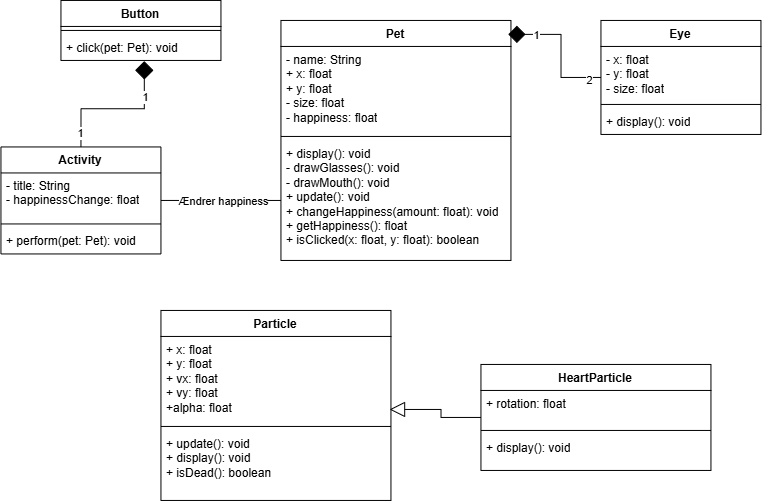

The diagram above was exported from draw.io. Its source (the exported page's mxGraphModel, read from the mxfile embedded in the PNG):
<mxGraphModel dx="911" dy="661" grid="1" gridSize="10" guides="1" tooltips="1" connect="1" arrows="1" fold="1" page="1" pageScale="1" pageWidth="827" pageHeight="1169" math="0" shadow="0">
  <root>
    <mxCell id="0" />
    <mxCell id="1" parent="0" />
    <mxCell id="1aDCs2IH92s3ljgkmhPO-1" parent="1" style="swimlane;fontStyle=1;align=center;verticalAlign=top;childLayout=stackLayout;horizontal=1;startSize=26;horizontalStack=0;resizeParent=1;resizeParentMax=0;resizeLast=0;collapsible=1;marginBottom=0;whiteSpace=wrap;html=1;" value="Pet" vertex="1">
      <mxGeometry height="240" width="230" x="290" y="220" as="geometry" />
    </mxCell>
    <mxCell id="1aDCs2IH92s3ljgkmhPO-2" parent="1aDCs2IH92s3ljgkmhPO-1" style="text;strokeColor=none;fillColor=none;align=left;verticalAlign=top;spacingLeft=4;spacingRight=4;overflow=hidden;rotatable=0;points=[[0,0.5],[1,0.5]];portConstraint=eastwest;whiteSpace=wrap;html=1;" value="- name: String&lt;div&gt;+ x: float&lt;/div&gt;&lt;div&gt;+ y: float&lt;/div&gt;&lt;div&gt;- size: float&lt;/div&gt;&lt;div&gt;- happiness: float&lt;/div&gt;" vertex="1">
      <mxGeometry height="86" width="230" y="26" as="geometry" />
    </mxCell>
    <mxCell id="1aDCs2IH92s3ljgkmhPO-3" parent="1aDCs2IH92s3ljgkmhPO-1" style="line;strokeWidth=1;fillColor=none;align=left;verticalAlign=middle;spacingTop=-1;spacingLeft=3;spacingRight=3;rotatable=0;labelPosition=right;points=[];portConstraint=eastwest;strokeColor=inherit;" value="" vertex="1">
      <mxGeometry height="8" width="230" y="112" as="geometry" />
    </mxCell>
    <mxCell id="1aDCs2IH92s3ljgkmhPO-4" parent="1aDCs2IH92s3ljgkmhPO-1" style="text;strokeColor=none;fillColor=none;align=left;verticalAlign=top;spacingLeft=4;spacingRight=4;overflow=hidden;rotatable=0;points=[[0,0.5],[1,0.5]];portConstraint=eastwest;whiteSpace=wrap;html=1;" value="+ display(): void&lt;div&gt;- drawGlasses(): void&lt;/div&gt;&lt;div&gt;- drawMouth(): void&lt;/div&gt;&lt;div&gt;+ update(): void&lt;/div&gt;&lt;div&gt;+ changeHappiness(amount: float): void&lt;/div&gt;&lt;div&gt;+ getHappiness(): float&lt;/div&gt;&lt;div&gt;+ isClicked(x: float, y: float): boolean&lt;/div&gt;" vertex="1">
      <mxGeometry height="120" width="230" y="120" as="geometry" />
    </mxCell>
    <mxCell id="1aDCs2IH92s3ljgkmhPO-5" parent="1" style="swimlane;fontStyle=1;align=center;verticalAlign=top;childLayout=stackLayout;horizontal=1;startSize=26;horizontalStack=0;resizeParent=1;resizeParentMax=0;resizeLast=0;collapsible=1;marginBottom=0;whiteSpace=wrap;html=1;" value="Eye" vertex="1">
      <mxGeometry height="114" width="160" x="610" y="220" as="geometry" />
    </mxCell>
    <mxCell id="1aDCs2IH92s3ljgkmhPO-6" parent="1aDCs2IH92s3ljgkmhPO-5" style="text;strokeColor=none;fillColor=none;align=left;verticalAlign=top;spacingLeft=4;spacingRight=4;overflow=hidden;rotatable=0;points=[[0,0.5],[1,0.5]];portConstraint=eastwest;whiteSpace=wrap;html=1;" value="- x: float&lt;div&gt;&lt;span style=&quot;background-color: transparent; color: light-dark(rgb(0, 0, 0), rgb(255, 255, 255));&quot;&gt;- y: float&lt;/span&gt;&lt;div&gt;- size: float&lt;/div&gt;&lt;/div&gt;" vertex="1">
      <mxGeometry height="54" width="160" y="26" as="geometry" />
    </mxCell>
    <mxCell id="1aDCs2IH92s3ljgkmhPO-7" parent="1aDCs2IH92s3ljgkmhPO-5" style="line;strokeWidth=1;fillColor=none;align=left;verticalAlign=middle;spacingTop=-1;spacingLeft=3;spacingRight=3;rotatable=0;labelPosition=right;points=[];portConstraint=eastwest;strokeColor=inherit;" value="" vertex="1">
      <mxGeometry height="8" width="160" y="80" as="geometry" />
    </mxCell>
    <mxCell id="1aDCs2IH92s3ljgkmhPO-8" parent="1aDCs2IH92s3ljgkmhPO-5" style="text;strokeColor=none;fillColor=none;align=left;verticalAlign=top;spacingLeft=4;spacingRight=4;overflow=hidden;rotatable=0;points=[[0,0.5],[1,0.5]];portConstraint=eastwest;whiteSpace=wrap;html=1;" value="+ display(): void" vertex="1">
      <mxGeometry height="26" width="160" y="88" as="geometry" />
    </mxCell>
    <mxCell id="1aDCs2IH92s3ljgkmhPO-9" edge="1" parent="1" source="1aDCs2IH92s3ljgkmhPO-5" style="edgeStyle=orthogonalEdgeStyle;rounded=0;orthogonalLoop=1;jettySize=auto;html=1;exitX=0;exitY=0.5;exitDx=0;exitDy=0;entryX=0.988;entryY=0.058;entryDx=0;entryDy=0;entryPerimeter=0;endArrow=diamond;endFill=1;endSize=15;" target="1aDCs2IH92s3ljgkmhPO-1">
      <mxGeometry relative="1" as="geometry" />
    </mxCell>
    <mxCell id="1aDCs2IH92s3ljgkmhPO-12" connectable="0" parent="1aDCs2IH92s3ljgkmhPO-9" style="edgeLabel;html=1;align=center;verticalAlign=middle;resizable=0;points=[];" value="1" vertex="1">
      <mxGeometry relative="1" x="0.5919" y="1" as="geometry">
        <mxPoint as="offset" />
      </mxGeometry>
    </mxCell>
    <mxCell id="1aDCs2IH92s3ljgkmhPO-13" connectable="0" parent="1aDCs2IH92s3ljgkmhPO-9" style="edgeLabel;html=1;align=center;verticalAlign=middle;resizable=0;points=[];" value="2" vertex="1">
      <mxGeometry relative="1" x="-0.8268" y="2" as="geometry">
        <mxPoint as="offset" />
      </mxGeometry>
    </mxCell>
    <mxCell id="8QSrth3v61ii7Af-NVU7-1" parent="1" style="swimlane;fontStyle=1;align=center;verticalAlign=top;childLayout=stackLayout;horizontal=1;startSize=26;horizontalStack=0;resizeParent=1;resizeParentMax=0;resizeLast=0;collapsible=1;marginBottom=0;whiteSpace=wrap;html=1;" value="Button" vertex="1">
      <mxGeometry height="60" width="160" x="70" y="200" as="geometry" />
    </mxCell>
    <mxCell id="8QSrth3v61ii7Af-NVU7-3" parent="8QSrth3v61ii7Af-NVU7-1" style="line;strokeWidth=1;fillColor=none;align=left;verticalAlign=middle;spacingTop=-1;spacingLeft=3;spacingRight=3;rotatable=0;labelPosition=right;points=[];portConstraint=eastwest;strokeColor=inherit;" value="" vertex="1">
      <mxGeometry height="8" width="160" y="26" as="geometry" />
    </mxCell>
    <mxCell id="8QSrth3v61ii7Af-NVU7-4" parent="8QSrth3v61ii7Af-NVU7-1" style="text;strokeColor=none;fillColor=none;align=left;verticalAlign=top;spacingLeft=4;spacingRight=4;overflow=hidden;rotatable=0;points=[[0,0.5],[1,0.5]];portConstraint=eastwest;whiteSpace=wrap;html=1;" value="+ click(pet: Pet): void" vertex="1">
      <mxGeometry height="26" width="160" y="34" as="geometry" />
    </mxCell>
    <mxCell id="8QSrth3v61ii7Af-NVU7-13" edge="1" parent="1" source="8QSrth3v61ii7Af-NVU7-5" style="edgeStyle=orthogonalEdgeStyle;rounded=0;orthogonalLoop=1;jettySize=auto;html=1;exitX=1;exitY=0.5;exitDx=0;exitDy=0;entryX=0;entryY=0.5;entryDx=0;entryDy=0;endArrow=none;endFill=0;" target="1aDCs2IH92s3ljgkmhPO-4">
      <mxGeometry relative="1" as="geometry" />
    </mxCell>
    <mxCell id="8QSrth3v61ii7Af-NVU7-14" connectable="0" parent="8QSrth3v61ii7Af-NVU7-13" style="edgeLabel;html=1;align=center;verticalAlign=middle;resizable=0;points=[];" value="Text" vertex="1">
      <mxGeometry relative="1" x="0.2036" y="-1" as="geometry">
        <mxPoint as="offset" />
      </mxGeometry>
    </mxCell>
    <mxCell id="8QSrth3v61ii7Af-NVU7-15" connectable="0" parent="8QSrth3v61ii7Af-NVU7-13" style="edgeLabel;html=1;align=center;verticalAlign=middle;resizable=0;points=[];" value="Ændrer happiness" vertex="1">
      <mxGeometry relative="1" x="0.2304" y="-3" as="geometry">
        <mxPoint x="-12" y="-3" as="offset" />
      </mxGeometry>
    </mxCell>
    <mxCell id="8QSrth3v61ii7Af-NVU7-5" parent="1" style="swimlane;fontStyle=1;align=center;verticalAlign=top;childLayout=stackLayout;horizontal=1;startSize=26;horizontalStack=0;resizeParent=1;resizeParentMax=0;resizeLast=0;collapsible=1;marginBottom=0;whiteSpace=wrap;html=1;" value="Activity" vertex="1">
      <mxGeometry height="107" width="160" x="10" y="346.5" as="geometry" />
    </mxCell>
    <mxCell id="8QSrth3v61ii7Af-NVU7-6" parent="8QSrth3v61ii7Af-NVU7-5" style="text;strokeColor=none;fillColor=none;align=left;verticalAlign=top;spacingLeft=4;spacingRight=4;overflow=hidden;rotatable=0;points=[[0,0.5],[1,0.5]];portConstraint=eastwest;whiteSpace=wrap;html=1;" value="- title: String&lt;div&gt;- happinessChange: float&lt;/div&gt;" vertex="1">
      <mxGeometry height="47" width="160" y="26" as="geometry" />
    </mxCell>
    <mxCell id="8QSrth3v61ii7Af-NVU7-7" parent="8QSrth3v61ii7Af-NVU7-5" style="line;strokeWidth=1;fillColor=none;align=left;verticalAlign=middle;spacingTop=-1;spacingLeft=3;spacingRight=3;rotatable=0;labelPosition=right;points=[];portConstraint=eastwest;strokeColor=inherit;" value="" vertex="1">
      <mxGeometry height="8" width="160" y="73" as="geometry" />
    </mxCell>
    <mxCell id="8QSrth3v61ii7Af-NVU7-8" parent="8QSrth3v61ii7Af-NVU7-5" style="text;strokeColor=none;fillColor=none;align=left;verticalAlign=top;spacingLeft=4;spacingRight=4;overflow=hidden;rotatable=0;points=[[0,0.5],[1,0.5]];portConstraint=eastwest;whiteSpace=wrap;html=1;" value="+ perform(pet: Pet): void" vertex="1">
      <mxGeometry height="26" width="160" y="81" as="geometry" />
    </mxCell>
    <mxCell id="8QSrth3v61ii7Af-NVU7-10" edge="1" parent="1" source="8QSrth3v61ii7Af-NVU7-5" style="edgeStyle=orthogonalEdgeStyle;rounded=0;orthogonalLoop=1;jettySize=auto;html=1;exitX=0.5;exitY=0;exitDx=0;exitDy=0;entryX=0.521;entryY=1.026;entryDx=0;entryDy=0;entryPerimeter=0;endArrow=diamond;endFill=1;endSize=16;" target="8QSrth3v61ii7Af-NVU7-4">
      <mxGeometry relative="1" as="geometry" />
    </mxCell>
    <mxCell id="8QSrth3v61ii7Af-NVU7-11" connectable="0" parent="8QSrth3v61ii7Af-NVU7-10" style="edgeLabel;html=1;align=center;verticalAlign=middle;resizable=0;points=[];" value="1" vertex="1">
      <mxGeometry relative="1" x="0.5129" y="-1" as="geometry">
        <mxPoint as="offset" />
      </mxGeometry>
    </mxCell>
    <mxCell id="8QSrth3v61ii7Af-NVU7-12" connectable="0" parent="8QSrth3v61ii7Af-NVU7-10" style="edgeLabel;html=1;align=center;verticalAlign=middle;resizable=0;points=[];" value="1" vertex="1">
      <mxGeometry relative="1" x="-0.8064" y="1" as="geometry">
        <mxPoint as="offset" />
      </mxGeometry>
    </mxCell>
    <mxCell id="iPthFLwfM9tiMPEePoVK-1" parent="1" style="swimlane;fontStyle=1;align=center;verticalAlign=top;childLayout=stackLayout;horizontal=1;startSize=26;horizontalStack=0;resizeParent=1;resizeParentMax=0;resizeLast=0;collapsible=1;marginBottom=0;whiteSpace=wrap;html=1;" value="Particle" vertex="1">
      <mxGeometry height="190" width="230" x="170" y="510" as="geometry" />
    </mxCell>
    <mxCell id="iPthFLwfM9tiMPEePoVK-2" parent="iPthFLwfM9tiMPEePoVK-1" style="text;strokeColor=none;fillColor=none;align=left;verticalAlign=top;spacingLeft=4;spacingRight=4;overflow=hidden;rotatable=0;points=[[0,0.5],[1,0.5]];portConstraint=eastwest;whiteSpace=wrap;html=1;" value="+ x: float&lt;div&gt;+ y: float&lt;/div&gt;&lt;div&gt;+ vx: float&lt;/div&gt;&lt;div&gt;+ vy: float&lt;/div&gt;&lt;div&gt;+alpha: float&lt;/div&gt;" vertex="1">
      <mxGeometry height="86" width="230" y="26" as="geometry" />
    </mxCell>
    <mxCell id="iPthFLwfM9tiMPEePoVK-3" parent="iPthFLwfM9tiMPEePoVK-1" style="line;strokeWidth=1;fillColor=none;align=left;verticalAlign=middle;spacingTop=-1;spacingLeft=3;spacingRight=3;rotatable=0;labelPosition=right;points=[];portConstraint=eastwest;strokeColor=inherit;" value="" vertex="1">
      <mxGeometry height="8" width="230" y="112" as="geometry" />
    </mxCell>
    <mxCell id="iPthFLwfM9tiMPEePoVK-4" parent="iPthFLwfM9tiMPEePoVK-1" style="text;strokeColor=none;fillColor=none;align=left;verticalAlign=top;spacingLeft=4;spacingRight=4;overflow=hidden;rotatable=0;points=[[0,0.5],[1,0.5]];portConstraint=eastwest;whiteSpace=wrap;html=1;" value="+ update(): void&lt;div&gt;+ display(): void&lt;/div&gt;&lt;div&gt;+ isDead(): boolean&lt;/div&gt;" vertex="1">
      <mxGeometry height="70" width="230" y="120" as="geometry" />
    </mxCell>
    <mxCell id="iPthFLwfM9tiMPEePoVK-5" parent="1" style="swimlane;fontStyle=1;align=center;verticalAlign=top;childLayout=stackLayout;horizontal=1;startSize=26;horizontalStack=0;resizeParent=1;resizeParentMax=0;resizeLast=0;collapsible=1;marginBottom=0;whiteSpace=wrap;html=1;" value="HeartParticle" vertex="1">
      <mxGeometry height="106" width="230" x="490" y="564" as="geometry" />
    </mxCell>
    <mxCell id="iPthFLwfM9tiMPEePoVK-6" parent="iPthFLwfM9tiMPEePoVK-5" style="text;strokeColor=none;fillColor=none;align=left;verticalAlign=top;spacingLeft=4;spacingRight=4;overflow=hidden;rotatable=0;points=[[0,0.5],[1,0.5]];portConstraint=eastwest;whiteSpace=wrap;html=1;" value="+ rotation: float" vertex="1">
      <mxGeometry height="36" width="230" y="26" as="geometry" />
    </mxCell>
    <mxCell id="iPthFLwfM9tiMPEePoVK-7" parent="iPthFLwfM9tiMPEePoVK-5" style="line;strokeWidth=1;fillColor=none;align=left;verticalAlign=middle;spacingTop=-1;spacingLeft=3;spacingRight=3;rotatable=0;labelPosition=right;points=[];portConstraint=eastwest;strokeColor=inherit;" value="" vertex="1">
      <mxGeometry height="8" width="230" y="62" as="geometry" />
    </mxCell>
    <mxCell id="iPthFLwfM9tiMPEePoVK-8" parent="iPthFLwfM9tiMPEePoVK-5" style="text;strokeColor=none;fillColor=none;align=left;verticalAlign=top;spacingLeft=4;spacingRight=4;overflow=hidden;rotatable=0;points=[[0,0.5],[1,0.5]];portConstraint=eastwest;whiteSpace=wrap;html=1;" value="+ display(): void" vertex="1">
      <mxGeometry height="36" width="230" y="70" as="geometry" />
    </mxCell>
    <mxCell id="iPthFLwfM9tiMPEePoVK-9" edge="1" parent="1" source="iPthFLwfM9tiMPEePoVK-5" style="edgeStyle=orthogonalEdgeStyle;rounded=0;orthogonalLoop=1;jettySize=auto;html=1;entryX=0.994;entryY=0.849;entryDx=0;entryDy=0;entryPerimeter=0;endArrow=block;endFill=0;endSize=13;" target="iPthFLwfM9tiMPEePoVK-2">
      <mxGeometry relative="1" as="geometry" />
    </mxCell>
  </root>
</mxGraphModel>